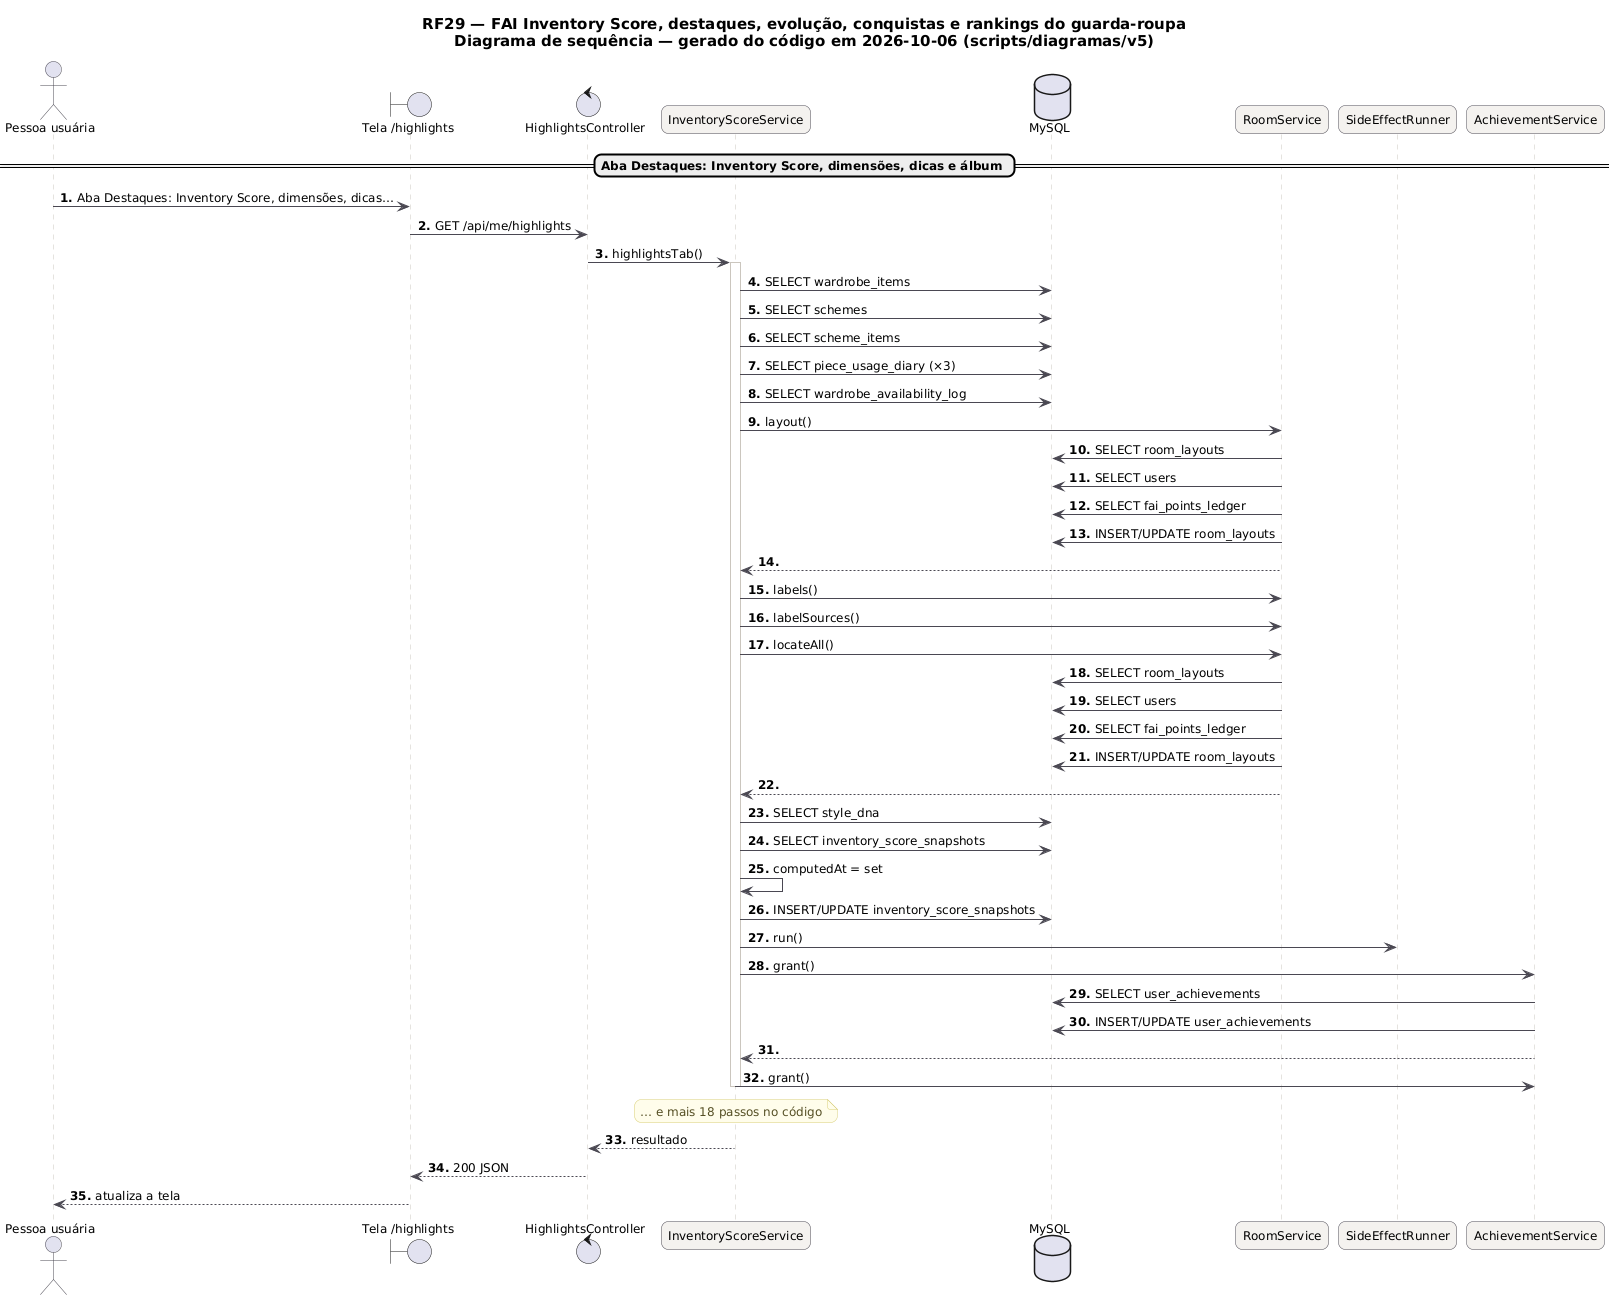

The diagram above was rendered by PlantUML. Its source (embedded in the PNG):
@startuml RF29_Sequencia
skinparam backgroundColor #FFFFFF
skinparam shadowing false
skinparam defaultFontName "DejaVu Sans"
skinparam defaultFontSize 12
skinparam titleFontSize 15
skinparam roundcorner 14
skinparam ArrowColor #52606D
skinparam note {
  BackgroundColor #FFFDEB
  BorderColor #D8CE78
  FontColor #554F24
}
skinparam sequence {
  ArrowColor #4A4852
  LifeLineBorderColor #CBC6BE
  ParticipantBackgroundColor #F4F2EF
  ParticipantBorderColor #4A4852
  ActorBorderColor #4A4852
  GroupBorderColor #CBC6BE
  GroupBackgroundColor #FAF8F5
}
autonumber "<b>0."
title RF29 — FAI Inventory Score, destaques, evolução, conquistas e rankings do guarda-roupa\nDiagrama de sequência — gerado do código em 2026-10-06 (scripts/diagramas/v5)

actor "Pessoa usuária" as U
boundary "Tela /highlights" as P
control "HighlightsController" as HighlightsController
participant "InventoryScoreService" as InventoryScoreService
database "MySQL" as DB_MySQL
participant "RoomService" as RoomService
participant "SideEffectRunner" as SideEffectRunner
participant "AchievementService" as AchievementService
== Aba Destaques: Inventory Score, dimensões, dicas e álbum ==
U -> P : Aba Destaques: Inventory Score, dimensões, dicas…
P -> HighlightsController : GET /api/me/highlights
HighlightsController -> InventoryScoreService : highlightsTab()
activate InventoryScoreService
InventoryScoreService -> DB_MySQL : SELECT wardrobe_items
InventoryScoreService -> DB_MySQL : SELECT schemes
InventoryScoreService -> DB_MySQL : SELECT scheme_items
InventoryScoreService -> DB_MySQL : SELECT piece_usage_diary (×3)
InventoryScoreService -> DB_MySQL : SELECT wardrobe_availability_log
InventoryScoreService -> RoomService : layout()
RoomService -> DB_MySQL : SELECT room_layouts
RoomService -> DB_MySQL : SELECT users
RoomService -> DB_MySQL : SELECT fai_points_ledger
RoomService -> DB_MySQL : INSERT/UPDATE room_layouts
RoomService --> InventoryScoreService
InventoryScoreService -> RoomService : labels()
InventoryScoreService -> RoomService : labelSources()
InventoryScoreService -> RoomService : locateAll()
RoomService -> DB_MySQL : SELECT room_layouts
RoomService -> DB_MySQL : SELECT users
RoomService -> DB_MySQL : SELECT fai_points_ledger
RoomService -> DB_MySQL : INSERT/UPDATE room_layouts
RoomService --> InventoryScoreService
InventoryScoreService -> DB_MySQL : SELECT style_dna
InventoryScoreService -> DB_MySQL : SELECT inventory_score_snapshots
InventoryScoreService -> InventoryScoreService : computedAt = set
InventoryScoreService -> DB_MySQL : INSERT/UPDATE inventory_score_snapshots
InventoryScoreService -> SideEffectRunner : run()
InventoryScoreService -> AchievementService : grant()
AchievementService -> DB_MySQL : SELECT user_achievements
AchievementService -> DB_MySQL : INSERT/UPDATE user_achievements
AchievementService --> InventoryScoreService
InventoryScoreService -> AchievementService : grant()
note over InventoryScoreService : … e mais 18 passos no código
deactivate InventoryScoreService
InventoryScoreService --> HighlightsController : resultado
HighlightsController --> P : 200 JSON
P --> U : atualiza a tela
@enduml